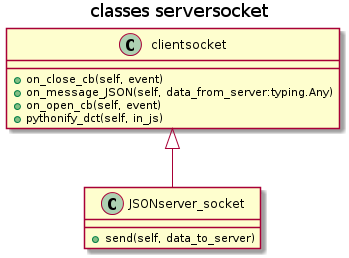

The diagram above was rendered by PlantUML. Its source (embedded in the PNG):
@startuml
title classes serversocket
class clientsocket {
    +on_close_cb(self, event)
    +on_message_JSON(self, data_from_server:typing.Any)
    +on_open_cb(self, event)
    +pythonify_dct(self, in_js)
}
class JSONserver_socket {
    +send(self, data_to_server)
}

clientsocket <|-- JSONserver_socket

@enduml